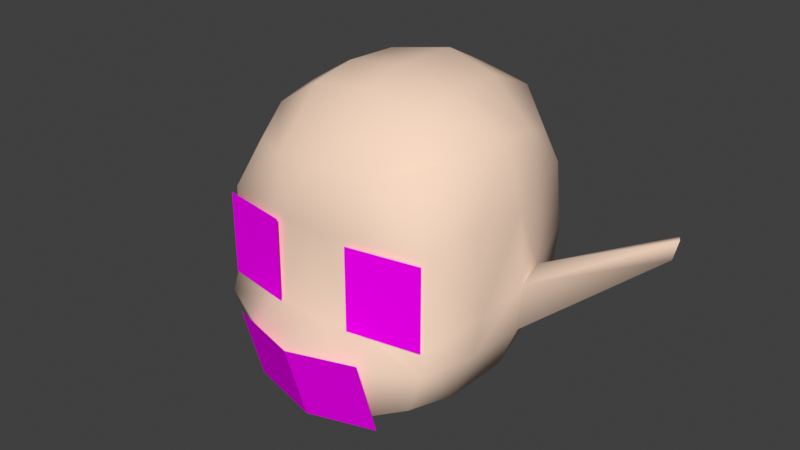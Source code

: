 # Source: player.blend  (saved by Blender 4.0.36; exported with 4.5.12 LTS)
import bpy
from mathutils import Matrix  # noqa: F401  (used for matrix-valued properties, if any)

bpy.ops.wm.read_factory_settings(use_empty=True)
scene = bpy.context.scene
scene.name = 'Scene'

# ---- collections
col_collection = bpy.data.collections.new('Collection'); scene.collection.children.link(col_collection)
col_references = bpy.data.collections.new('References'); scene.collection.children.link(col_references)

# ---- images (referenced by path relative to the original .blend; pixels are not part of the script)
import os
ASSET_DIR = os.environ.get("B2B_ASSET_DIR", "")  # directory of the original .blend (textures are referenced by path, not embedded)
HERE = os.path.dirname(os.path.abspath(__file__))  # packed textures are extracted next to this script under _unpacked/

def load_image(name, relpath, width, height, colorspace="sRGB"):
    """Load a texture the original file referenced (path relative to the .blend, or extracted next to this script)."""
    p = next((c for c in (os.path.join(HERE, relpath), os.path.join(ASSET_DIR, relpath)) if relpath and os.path.exists(c)), "")
    if p:
        img = bpy.data.images.load(p, check_existing=True)
        img.name = name
    else:  # same state as the original file: an image datablock whose file is absent (Cycles renders it pink)
        img = bpy.data.images.new(name, width, height)
        img.source = "FILE"
        img.filepath = "//" + (relpath or name)
    img.colorspace_settings.name = colorspace
    return img
img_eye_2_png = load_image('eye-2.png', 'textures/eye-2.png', 1024, 1024, 'sRGB')
img_mouth_1_png = load_image('mouth-1.png', 'textures/mouth-1.png', 1024, 1024, 'sRGB')

# ---- materials (node trees are filled in below, after node groups)
mat_skin = bpy.data.materials.new('Skin')
mat_skin.use_transparent_shadow = False
mat_skin.diffuse_color = (0.9217, 0.6867, 0.5394, 1.0)
mat_eyes = bpy.data.materials.new('Eyes')
mat_eyes.alpha_threshold = 0.01
mat_eyes.use_backface_culling = True
mat_eyes.use_transparent_shadow = False
mat_mouth = bpy.data.materials.new('Mouth')
mat_mouth.alpha_threshold = 0.01
mat_mouth.use_backface_culling = True
mat_mouth.use_transparent_shadow = False

# ---- material node trees
mat_eyes.use_nodes = True; mat_eyes.node_tree.nodes.clear()
_N = mat_eyes.node_tree.nodes; _L = mat_eyes.node_tree.links
n0 = _N.new('ShaderNodeOutputMaterial'); n0.name = 'Material Output'; n0.location = (300, 300)
n1 = _N.new('ShaderNodeBsdfPrincipled'); n1.name = 'Principled BSDF'; n1.location = (35, 280)
n1.inputs[2].default_value = 0.0
n1.inputs[3].default_value = 1.45
n1.inputs[13].default_value = 0.0
n2 = _N.new('ShaderNodeMapping'); n2.name = 'Mapping'; n2.location = (-391, 38)
n3 = _N.new('ShaderNodeTexCoord'); n3.name = 'Texture Coordinate'; n3.location = (-562, 34)
n4 = _N.new('ShaderNodeTexImage'); n4.name = 'Image Texture'; n4.location = (-229, 259)
n4.image = img_eye_2_png
n4.interpolation = 'Closest'
_L.new(n1.outputs[0], n0.inputs[0])
_L.new(n4.outputs[0], n1.inputs[0])
_L.new(n2.outputs[0], n4.inputs[0])
_L.new(n3.outputs[2], n2.inputs[0])
_L.new(n4.outputs[1], n1.inputs[4])
n0.is_active_output = True
mat_mouth.use_nodes = True; mat_mouth.node_tree.nodes.clear()
_N = mat_mouth.node_tree.nodes; _L = mat_mouth.node_tree.links
n0 = _N.new('ShaderNodeOutputMaterial'); n0.name = 'Material Output'; n0.location = (300, 300)
n1 = _N.new('ShaderNodeBsdfPrincipled'); n1.name = 'Principled BSDF'; n1.location = (35, 280)
n1.inputs[2].default_value = 0.0
n1.inputs[3].default_value = 1.45
n1.inputs[13].default_value = 0.0
n2 = _N.new('ShaderNodeMapping'); n2.name = 'Mapping'; n2.location = (-391, 38)
n3 = _N.new('ShaderNodeTexCoord'); n3.name = 'Texture Coordinate'; n3.location = (-562, 34)
n4 = _N.new('ShaderNodeTexImage'); n4.name = 'Image Texture'; n4.location = (-229, 259)
n4.image = img_mouth_1_png
n4.interpolation = 'Closest'
_L.new(n1.outputs[0], n0.inputs[0])
_L.new(n4.outputs[0], n1.inputs[0])
_L.new(n2.outputs[0], n4.inputs[0])
_L.new(n3.outputs[2], n2.inputs[0])
_L.new(n4.outputs[1], n1.inputs[4])
n0.is_active_output = True

# ---- world
world_world = bpy.data.worlds.new('World'); scene.world = world_world
world_world.use_nodes = True; world_world.node_tree.nodes.clear()
_N = world_world.node_tree.nodes; _L = world_world.node_tree.links
n0 = _N.new('ShaderNodeOutputWorld'); n0.name = 'World Output'; n0.location = (300, 300)
n1 = _N.new('ShaderNodeBackground'); n1.name = 'Background'; n1.location = (10, 300)
n1.inputs[0].default_value = (0.05088, 0.05088, 0.05088, 1.0)
_L.new(n1.outputs[0], n0.inputs[0])
n0.is_active_output = True
world_world.color = (0.05088, 0.05088, 0.05088)
world_world.use_sun_shadow = False
world_world.sun_shadow_jitter_overblur = 0.0

# ---- meshes
me_cube = bpy.data.meshes.new('Cube')
me_cube.from_pydata([(0.6414, -0.6692, -0.7415), (0.6054, -0.5531, 0.5947), (0.6466, 0.6845, -0.5481), (0.6065, 0.6864, 0.5897), (0.6928, 0.7386, -0.4127), (0.7676, -0.7102, -0.4347), (0.0, 0.888, -0.7343), (0.0, 0.9218, 0.8185), (0.0, -0.8405, -0.9676), (6.041e-18, -0.7166, 0.653), (0.0, -1.006, -0.4473), (0.0, 1.021, -0.4728), (0.7181, -0.3343, -0.7818), (0.6936, -0.2812, 0.7372), (0.8526, -0.3435, -0.4526), (0.0, -0.2907, 0.9849), (0.0, -0.3184, -1.041), (0.7123, 0.7615, -0.06877), (0.7538, -0.6636, -0.2809), (4.833e-18, -0.7803, -0.2846), (0.0, 1.074, 0.01057), (0.8601, -0.281, -0.2161), (0.7178, 0.3285, -0.6856), (0.7279, 0.3379, 0.7313), (0.8836, 0.06229, -0.4444), (0.0, 0.5046, 1.032), (0.0, 0.4363, -1.008), (0.9077, 0.06315, -0.1201), (0.837, 0.2642, -0.4353), (0.8691, 0.2714, -0.08332), (0.7588, 0.04737, 0.7679), (0.0, 0.04363, 1.05), (0.0, 0.06671, -1.067), (0.7605, 0.07069, -0.7465), (1.484, 0.7876, -0.02886), (1.519, 0.7273, -0.02123), (1.549, 0.7361, 0.1163), (1.517, 0.796, 0.1092), (0.342, 0.867, 0.7707), (0.2938, -0.8112, -0.8916), (0.3359, 0.9444, -0.455), (0.3288, 0.8286, -0.675), (0.3204, -0.6631, 0.6301), (0.3305, -0.9215, -0.4398), (0.3808, -0.286, 0.943), (0.3892, -0.3263, -0.9453), (0.3428, -0.7492, -0.2853), (0.3644, 0.9999, -0.0291), (0.389, 0.3871, -0.8726), (0.3979, 0.4213, 0.9697), (0.411, 0.04259, 0.9819), (0.4071, 0.07033, -0.9376), (0.6937, 0.72, 0.3874), (0.7322, -0.6523, 0.2871), (0.0, -0.7618, 0.2776), (0.0, 1.053, 0.4574), (0.8227, -0.296, 0.3325), (0.8392, 0.2898, 0.3679), (0.8765, 0.04855, 0.3634), (0.3348, -0.7308, 0.2793), (0.3577, 0.9817, 0.4215), (0.2638, -0.7769, -0.2968), (0.7428, -0.6893, -0.2968), (0.2638, -0.7769, 0.2579), (0.7428, -0.6893, 0.2579), (0.0, -0.8687, -0.9495), (0.475, -0.7649, -0.9118), (0.0, -1.025, -0.4173), (0.467, -0.9214, -0.3798)], [], [(60, 38, 3, 52), (56, 13, 1, 53), (45, 12, 0, 39), (12, 14, 5, 0), (41, 40, 4, 2), (39, 43, 10, 8), (44, 15, 9, 42), (59, 42, 9, 54), (50, 31, 15, 44), (24, 14, 12, 33), (51, 33, 12, 45), (48, 22, 33, 51), (43, 46, 19, 10), (14, 21, 18, 5), (40, 47, 17, 4), (29, 27, 36, 37), (41, 2, 22, 48), (35, 36, 27, 24), (38, 7, 25, 49), (14, 24, 27, 21), (4, 17, 29, 28), (2, 4, 28, 22), (52, 3, 23, 57), (49, 25, 31, 50), (56, 58, 30, 13), (57, 23, 30, 58), (22, 28, 24, 33), (24, 28, 34, 35), (36, 35, 34, 37), (28, 29, 37, 34), (23, 49, 50, 30), (3, 38, 49, 23), (6, 41, 48, 26), (11, 20, 47, 40), (5, 18, 46, 43), (26, 48, 51, 32), (32, 51, 45, 16), (30, 50, 44, 13), (53, 1, 42, 59), (13, 44, 42, 1), (0, 5, 43, 39), (6, 11, 40, 41), (16, 45, 39, 8), (55, 7, 38, 60), (20, 55, 60, 47), (18, 53, 59, 46), (29, 57, 58, 27), (21, 27, 58, 56), (17, 52, 57, 29), (46, 59, 54, 19), (21, 56, 53, 18), (47, 60, 52, 17), (61, 62, 64, 63), (65, 66, 68, 67)])
me_cube.polygons.foreach_set('use_smooth', [1, 1, 1, 1, 1, 1, 1, 1, 1, 1, 1, 1, 1, 1, 1, 1, 1, 1, 1, 1, 1, 1, 1, 1, 1, 1, 1, 1, 1, 1, 1, 1, 1, 1, 1, 1, 1, 1, 1, 1, 1, 1, 1, 1, 1, 1, 1, 1, 1, 1, 1, 1, 0, 0])
me_cube.polygons.foreach_set('material_index', [0, 0, 0, 0, 0, 0, 0, 0, 0, 0, 0, 0, 0, 0, 0, 0, 0, 0, 0, 0, 0, 0, 0, 0, 0, 0, 0, 0, 0, 0, 0, 0, 0, 0, 0, 0, 0, 0, 0, 0, 0, 0, 0, 0, 0, 0, 0, 0, 0, 0, 0, 0, 1, 2])
_uv = me_cube.uv_layers.new(name='UVMap')
_uv.uv.foreach_set('vector', [0.5455, 0.4375, 0.625, 0.4375, 0.625, 0.5, 0.5482, 0.5, 0.5533, 0.6484, 0.625, 0.625, 0.625, 0.75, 0.5619, 0.75, 0.3125, 0.6621, 0.375, 0.6684, 0.375, 0.75, 0.3125, 0.75, 0.375, 0.6684, 0.4778, 0.6613, 0.5031, 0.75, 0.375, 0.75, 0.375, 0.4375, 0.4371, 0.4375, 0.4477, 0.5, 0.375, 0.5, 0.375, 0.8125, 0.5022, 0.8125, 0.5043, 0.875, 0.375, 0.875, 0.6875, 0.625, 0.75, 0.625, 0.75, 0.75, 0.6875, 0.75, 0.5722, 0.8125, 0.625, 0.8125, 0.625, 0.875, 0.5824, 0.875, 0.6875, 0.5869, 0.75, 0.5921, 0.75, 0.625, 0.6875, 0.625, 0.4613, 0.5818, 0.4778, 0.6613, 0.375, 0.6684, 0.375, 0.5921, 0.3125, 0.5921, 0.375, 0.5921, 0.375, 0.6684, 0.3125, 0.6621, 0.3125, 0.5592, 0.375, 0.5592, 0.375, 0.5921, 0.3125, 0.5921, 0.5022, 0.8125, 0.5475, 0.8125, 0.5625, 0.875, 0.5043, 0.875, 0.4778, 0.6613, 0.5159, 0.6596, 0.5286, 0.75, 0.5031, 0.75, 0.4371, 0.4375, 0.5115, 0.4375, 0.5124, 0.5, 0.4477, 0.5, 0.5127, 0.5881, 0.5128, 0.625, 0.5126, 0.5684, 0.5126, 0.5592, 0.3125, 0.5, 0.375, 0.5, 0.375, 0.5592, 0.3125, 0.5592, 0.4586, 0.5685, 0.5126, 0.5684, 0.5128, 0.625, 0.4677, 0.625, 0.6875, 0.5, 0.75, 0.5, 0.75, 0.5592, 0.6875, 0.5592, 0.4778, 0.6613, 0.4613, 0.5818, 0.5127, 0.5881, 0.5159, 0.6596, 0.4477, 0.5, 0.5124, 0.5, 0.5126, 0.563, 0.4574, 0.5585, 0.375, 0.5, 0.4477, 0.5, 0.4574, 0.5585, 0.375, 0.5592, 0.5482, 0.5, 0.625, 0.5, 0.625, 0.5592, 0.5484, 0.5618, 0.6875, 0.5592, 0.75, 0.5592, 0.75, 0.5921, 0.6875, 0.5869, 0.5533, 0.6484, 0.5484, 0.5861, 0.625, 0.5795, 0.625, 0.625, 0.5484, 0.5618, 0.625, 0.5592, 0.625, 0.5795, 0.5484, 0.5861, 0.375, 0.5592, 0.4574, 0.5585, 0.4613, 0.5818, 0.375, 0.5921, 0.4677, 0.625, 0.4613, 0.5818, 0.4571, 0.5592, 0.4586, 0.5685, 0.5126, 0.5684, 0.4586, 0.5685, 0.4571, 0.5592, 0.5126, 0.5592, 0.4613, 0.5818, 0.5127, 0.5881, 0.5126, 0.5592, 0.4571, 0.5592, 0.625, 0.5592, 0.6875, 0.5592, 0.6875, 0.5869, 0.625, 0.5795, 0.625, 0.5, 0.6875, 0.5, 0.6875, 0.5592, 0.625, 0.5592, 0.25, 0.5, 0.3125, 0.5, 0.3125, 0.5592, 0.25, 0.5592, 0.4404, 0.375, 0.5106, 0.375, 0.5115, 0.4375, 0.4371, 0.4375, 0.5031, 0.75, 0.5286, 0.75, 0.5475, 0.8125, 0.5022, 0.8125, 0.25, 0.5592, 0.3125, 0.5592, 0.3125, 0.5921, 0.25, 0.5921, 0.25, 0.5921, 0.3125, 0.5921, 0.3125, 0.6621, 0.25, 0.6557, 0.625, 0.5795, 0.6875, 0.5869, 0.6875, 0.625, 0.625, 0.625, 0.5619, 0.75, 0.625, 0.75, 0.625, 0.8125, 0.5722, 0.8125, 0.625, 0.625, 0.6875, 0.625, 0.6875, 0.75, 0.625, 0.75, 0.375, 0.75, 0.5031, 0.75, 0.5022, 0.8125, 0.375, 0.8125, 0.375, 0.375, 0.4404, 0.375, 0.4371, 0.4375, 0.375, 0.4375, 0.25, 0.6557, 0.3125, 0.6621, 0.3125, 0.75, 0.25, 0.75, 0.5435, 0.375, 0.625, 0.375, 0.625, 0.4375, 0.5455, 0.4375, 0.5106, 0.375, 0.5435, 0.375, 0.5455, 0.4375, 0.5115, 0.4375, 0.5286, 0.75, 0.5619, 0.75, 0.5722, 0.8125, 0.5475, 0.8125, 0.5126, 0.563, 0.5484, 0.5618, 0.5484, 0.5861, 0.5127, 0.5881, 0.5159, 0.6596, 0.5127, 0.5881, 0.5484, 0.5861, 0.5533, 0.6484, 0.5124, 0.5, 0.5482, 0.5, 0.5484, 0.5618, 0.5126, 0.563, 0.5475, 0.8125, 0.5722, 0.8125, 0.5824, 0.875, 0.5625, 0.875, 0.5159, 0.6596, 0.5533, 0.6484, 0.5619, 0.75, 0.5286, 0.75, 0.5115, 0.4375, 0.5455, 0.4375, 0.5482, 0.5, 0.5124, 0.5, 0.0, 0.0, 1.0, 0.0, 1.0, 1.0, 0.0, 1.0, 0.0, 0.0, 1.0, 0.0, 1.0, 1.0, 0.0, 1.0])
me_cube.materials.append(mat_skin)
me_cube.materials.append(mat_eyes)
me_cube.materials.append(mat_mouth)
me_cube.update()
arm_metarig_001 = bpy.data.armatures.new('metarig.001')  # bones are not reproduced

# ---- objects
ob_empty = bpy.data.objects.new('Empty', None)
ob_metarig = bpy.data.objects.new('metarig', arm_metarig_001)
ob_body = bpy.data.objects.new('Body', me_cube)
ob_empty_007 = bpy.data.objects.new('Empty.007', None)
ob_empty_001 = bpy.data.objects.new('Empty.001', None)
ob_empty_002 = bpy.data.objects.new('Empty.002', None)
ob_empty_003 = bpy.data.objects.new('Empty.003', None)
ob_empty_004 = bpy.data.objects.new('Empty.004', None)
ob_empty_005 = bpy.data.objects.new('Empty.005', None)
ob_empty_006 = bpy.data.objects.new('Empty.006', None)

# ---- transforms, parenting, visibility, modifiers, constraints
ob_empty.location = (0.0, 0.0, 0.5)
ob_empty.scale = (0.5, 0.5, 0.5)
ob_empty.empty_display_type = 'CUBE'
ob_metarig.location = (0.002949, 0.000556, 0.01729)
ob_metarig.scale = (0.4203, 0.4203, 0.4203)
ob_metarig.show_in_front = True
ob_body.location = (0.002949, -0.009826, 0.8277)
ob_body.scale = (0.1398, 0.1398, 0.1398)
_m = ob_body.modifiers.new('Mirror', 'MIRROR')
_m.use_clip = True
ob_empty_007.location = (-1.323, -0.6206, 2.026)
ob_empty_007.rotation_euler = (1.571, 0.0, 0.0)
ob_empty_007.scale = (0.352, 0.352, 0.352)
ob_empty_007.empty_display_type = 'IMAGE'
ob_empty_007.empty_display_size = 5.0
ob_empty_001.location = (-1.154, 7.391e-07, -1.151)
ob_empty_001.rotation_euler = (1.571, 0.0, 3.142)
ob_empty_001.scale = (0.3584, 0.3584, 0.3584)
ob_empty_001.empty_display_type = 'IMAGE'
ob_empty_001.empty_display_size = 5.0
ob_empty_002.location = (0.4316, -2.389e-07, 2.277)
ob_empty_002.rotation_euler = (1.571, 0.0, 3.142)
ob_empty_002.scale = (0.3584, 0.3584, 0.3584)
ob_empty_002.empty_display_type = 'IMAGE'
ob_empty_002.empty_display_size = 5.0
ob_empty_003.location = (-1.568, 1.745e-07, 0.536)
ob_empty_003.rotation_euler = (1.571, 0.0, 3.142)
ob_empty_003.scale = (0.3584, 0.3584, 0.3584)
ob_empty_003.empty_display_type = 'IMAGE'
ob_empty_003.empty_display_size = 5.0
ob_empty_004.location = (1.821, 7.212e-09, 0.4542)
ob_empty_004.rotation_euler = (1.571, 0.0, 3.142)
ob_empty_004.scale = (0.4718, 0.4718, 0.4718)
ob_empty_004.empty_display_type = 'IMAGE'
ob_empty_004.empty_display_size = 5.0
ob_empty_005.location = (0.4334, 7.27e-07, -1.231)
ob_empty_005.rotation_euler = (1.571, 0.0, 3.142)
ob_empty_005.scale = (0.3584, 0.3584, 0.3584)
ob_empty_005.empty_display_type = 'IMAGE'
ob_empty_005.empty_display_size = 5.0
ob_empty_006.location = (2.042, 1.082e-08, 2.199)
ob_empty_006.rotation_euler = (1.571, 0.0, 3.142)
ob_empty_006.scale = (0.3584, 0.3584, 0.3584)
ob_empty_006.empty_display_type = 'IMAGE'
ob_empty_006.empty_display_size = 5.0

# ---- collection membership
scene.collection.objects.link(ob_empty)
col_collection.objects.link(ob_metarig)
col_collection.objects.link(ob_body)
col_references.objects.link(ob_empty_007)
col_references.objects.link(ob_empty_001)
col_references.objects.link(ob_empty_002)
col_references.objects.link(ob_empty_003)
col_references.objects.link(ob_empty_004)
col_references.objects.link(ob_empty_005)
col_references.objects.link(ob_empty_006)

# ---- scene / render settings (as saved in the file)
scene.frame_start = 1; scene.frame_end = 250; scene.frame_set(35)
scene.render.engine = 'BLENDER_EEVEE_NEXT'
scene.render.film_transparent = True
scene.cycles.sampling_pattern = 'TABULATED_SOBOL'
scene.view_settings.view_transform = 'Standard'
bpy.context.view_layer.update()

# ---- added for rendering (the .blend has no active camera and no usable light): camera, sun
cam_auto = bpy.data.cameras.new('AutoCamera')
cam_auto.lens = 50.0
cam_auto.sensor_width = 36.0
cam_auto.clip_end = 1000.0
ob_auto_camera = bpy.data.objects.new('AutoCamera', cam_auto)
scene.collection.objects.link(ob_auto_camera)
ob_auto_camera.location = (0.559057, -0.673706, 1.27135)
ob_auto_camera.rotation_euler = (1.09748, -7.21219e-08, 0.694738)
scene.camera = ob_auto_camera
light_auto_sun = bpy.data.lights.new('AutoSun', 'SUN')
light_auto_sun.energy = 3.0
light_auto_sun.angle = 0.0523599
ob_auto_sun = bpy.data.objects.new('AutoSun', light_auto_sun)
scene.collection.objects.link(ob_auto_sun)
ob_auto_sun.rotation_euler = (0.872665, 0.174533, 0.523599)
bpy.context.view_layer.update()

